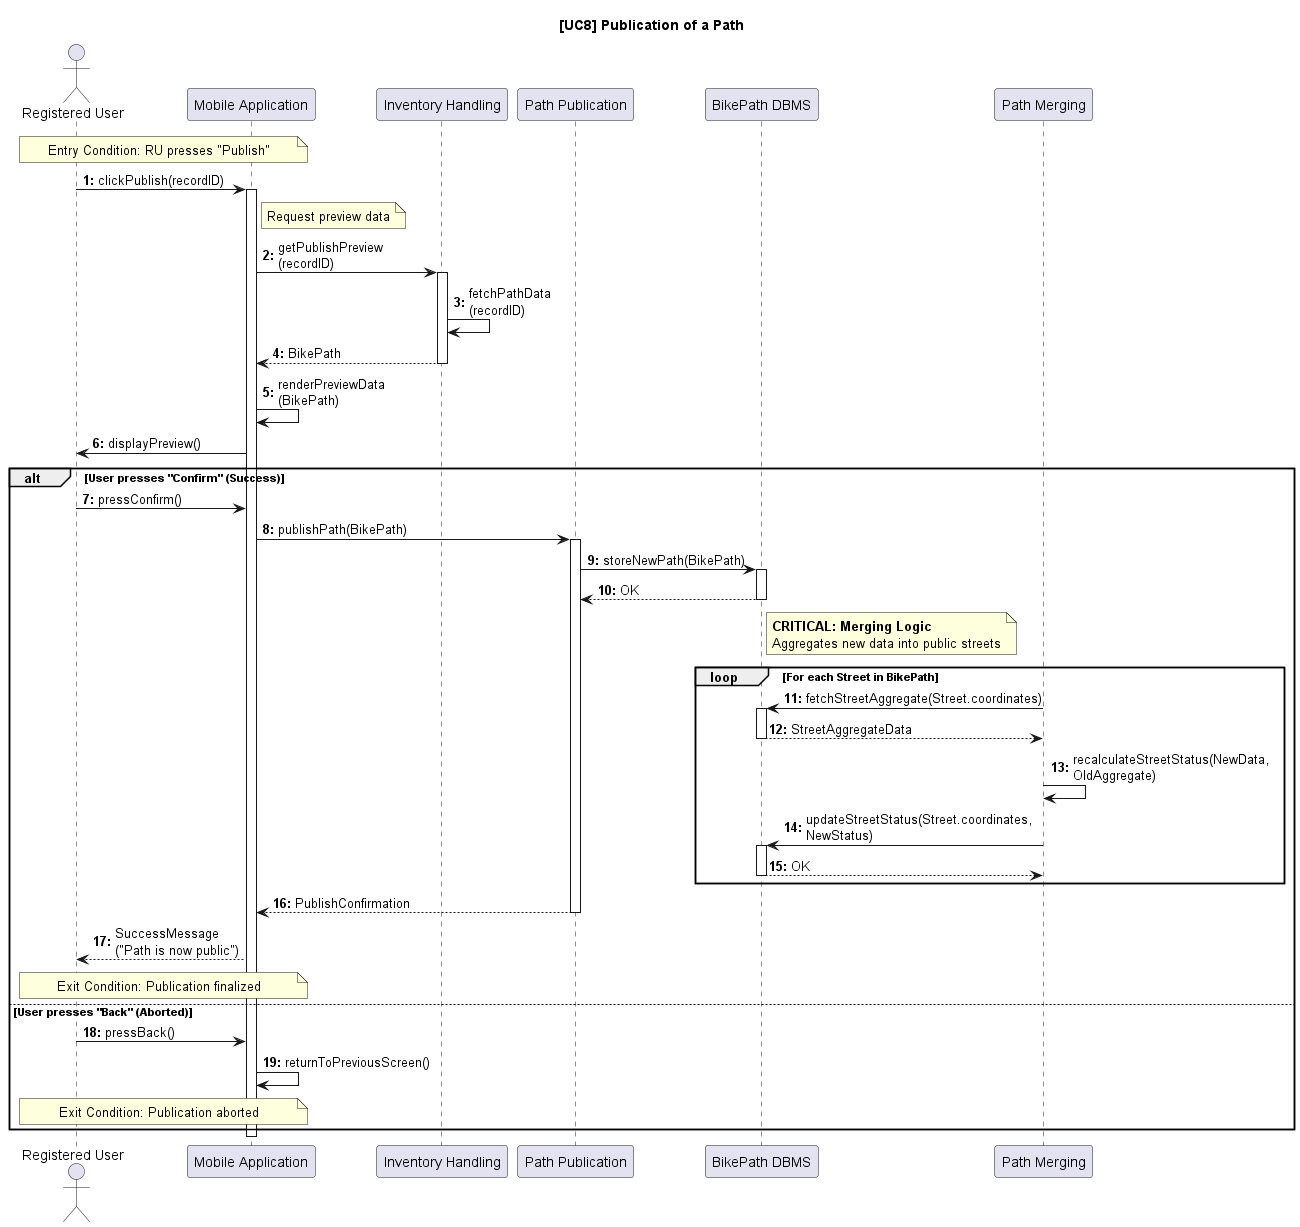

The diagram above was rendered by PlantUML. Its source (embedded in the PNG):
@startuml UC8_PublicationPath_Design
autonumber "<b>0:"
title [UC8] Publication of a Path

actor "Registered User" as RU
participant "Mobile Application" as Client
participant "Inventory Handling" as IH

participant "Path Publication" as PM
participant "BikePath DBMS" as DB
participant "Path Merging" as PMR

note over RU, Client: Entry Condition: RU presses "Publish"

RU -> Client: clickPublish(recordID)
activate Client

note right of Client: Request preview data
Client -> IH: getPublishPreview\n(recordID)
activate IH

IH -> IH: fetchPathData\n(recordID)
IH --> Client: BikePath
deactivate IH
Client -> Client: renderPreviewData\n(BikePath)

Client -> RU: displayPreview()

alt User presses "Confirm" (Success)
    RU -> Client: pressConfirm()

    
    Client -> PM: publishPath(BikePath)
    activate PM

    PM -> DB: storeNewPath(BikePath)
    activate DB
    DB --> PM: OK
    deactivate DB

    note right of DB: **CRITICAL: Merging Logic**\nAggregates new data into public streets
    
    loop For each Street in BikePath
        PMR -> DB: fetchStreetAggregate(Street.coordinates)
        activate DB
        DB --> PMR: StreetAggregateData
        deactivate DB
        
        PMR -> PMR: recalculateStreetStatus(NewData, \nOldAggregate)
        
        PMR -> DB: updateStreetStatus(Street.coordinates, \nNewStatus)
        activate DB
        DB --> PMR: OK
        deactivate DB
    end loop

    PM --> Client: PublishConfirmation
    deactivate PM
    
    Client --> RU: SuccessMessage\n("Path is now public")
    note over RU, Client: Exit Condition: Publication finalized

else User presses "Back" (Aborted)
    RU -> Client: pressBack()
    
    Client -> Client: returnToPreviousScreen()
    note over RU, Client: Exit Condition: Publication aborted
end

deactivate Client
@enduml